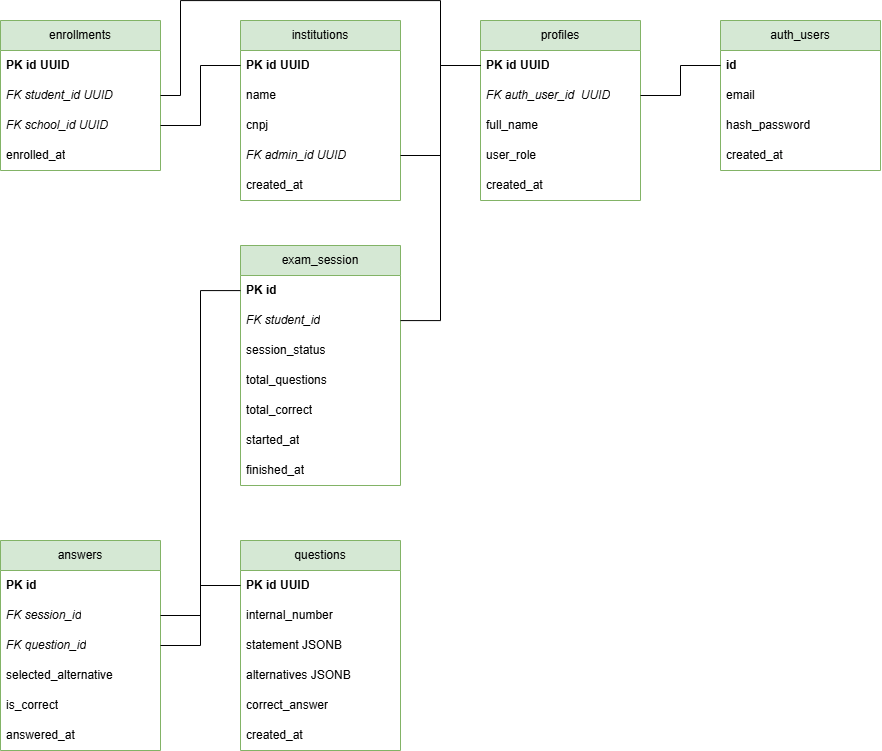

The diagram above was exported from draw.io. Its source (the exported page's mxGraphModel, read from the mxfile embedded in the PNG):
<mxGraphModel dx="2020" dy="871" grid="1" gridSize="10" guides="1" tooltips="1" connect="1" arrows="1" fold="1" page="1" pageScale="1" pageWidth="827" pageHeight="1169" math="0" shadow="0">
  <root>
    <mxCell id="0" />
    <mxCell id="1" parent="0" />
    <mxCell id="E-aTCIYsf2EOdY0b_EX6-5" parent="1" style="swimlane;fontStyle=0;childLayout=stackLayout;horizontal=1;startSize=30;horizontalStack=0;resizeParent=1;resizeParentMax=0;resizeLast=0;collapsible=1;marginBottom=0;whiteSpace=wrap;html=1;strokeWidth=1;perimeterSpacing=0;fillColor=#d5e8d4;strokeColor=#82b366;" value="profiles" vertex="1">
      <mxGeometry height="180" width="160" x="560" y="40" as="geometry" />
    </mxCell>
    <mxCell id="E-aTCIYsf2EOdY0b_EX6-6" parent="E-aTCIYsf2EOdY0b_EX6-5" style="text;strokeColor=none;fillColor=none;align=left;verticalAlign=middle;spacingLeft=4;spacingRight=4;overflow=hidden;points=[[0,0.5],[1,0.5]];portConstraint=eastwest;rotatable=0;whiteSpace=wrap;html=1;fontStyle=1" value="PK id UUID" vertex="1">
      <mxGeometry height="30" width="160" y="30" as="geometry" />
    </mxCell>
    <mxCell id="E-aTCIYsf2EOdY0b_EX6-7" parent="E-aTCIYsf2EOdY0b_EX6-5" style="text;strokeColor=none;fillColor=none;align=left;verticalAlign=middle;spacingLeft=4;spacingRight=4;overflow=hidden;points=[[0,0.5],[1,0.5]];portConstraint=eastwest;rotatable=0;whiteSpace=wrap;html=1;fontStyle=2" value="FK auth_user_id&amp;nbsp; UUID" vertex="1">
      <mxGeometry height="30" width="160" y="60" as="geometry" />
    </mxCell>
    <mxCell id="E-aTCIYsf2EOdY0b_EX6-52" parent="E-aTCIYsf2EOdY0b_EX6-5" style="text;strokeColor=none;fillColor=none;align=left;verticalAlign=middle;spacingLeft=4;spacingRight=4;overflow=hidden;points=[[0,0.5],[1,0.5]];portConstraint=eastwest;rotatable=0;whiteSpace=wrap;html=1;" value="full_name" vertex="1">
      <mxGeometry height="30" width="160" y="90" as="geometry" />
    </mxCell>
    <mxCell id="E-aTCIYsf2EOdY0b_EX6-8" parent="E-aTCIYsf2EOdY0b_EX6-5" style="text;strokeColor=none;fillColor=none;align=left;verticalAlign=middle;spacingLeft=4;spacingRight=4;overflow=hidden;points=[[0,0.5],[1,0.5]];portConstraint=eastwest;rotatable=0;whiteSpace=wrap;html=1;" value="user_role" vertex="1">
      <mxGeometry height="30" width="160" y="120" as="geometry" />
    </mxCell>
    <mxCell id="E-aTCIYsf2EOdY0b_EX6-9" parent="E-aTCIYsf2EOdY0b_EX6-5" style="text;strokeColor=none;fillColor=none;align=left;verticalAlign=middle;spacingLeft=4;spacingRight=4;overflow=hidden;points=[[0,0.5],[1,0.5]];portConstraint=eastwest;rotatable=0;whiteSpace=wrap;html=1;" value="created_at" vertex="1">
      <mxGeometry height="30" width="160" y="150" as="geometry" />
    </mxCell>
    <mxCell id="E-aTCIYsf2EOdY0b_EX6-15" parent="1" style="swimlane;fontStyle=0;childLayout=stackLayout;horizontal=1;startSize=30;horizontalStack=0;resizeParent=1;resizeParentMax=0;resizeLast=0;collapsible=1;marginBottom=0;whiteSpace=wrap;html=1;fillColor=#d5e8d4;strokeColor=#82b366;" value="enrollments" vertex="1">
      <mxGeometry height="150" width="160" x="80" y="40" as="geometry" />
    </mxCell>
    <mxCell id="E-aTCIYsf2EOdY0b_EX6-16" parent="E-aTCIYsf2EOdY0b_EX6-15" style="text;strokeColor=none;fillColor=none;align=left;verticalAlign=middle;spacingLeft=4;spacingRight=4;overflow=hidden;points=[[0,0.5],[1,0.5]];portConstraint=eastwest;rotatable=0;whiteSpace=wrap;html=1;fontStyle=1" value="PK id UUID" vertex="1">
      <mxGeometry height="30" width="160" y="30" as="geometry" />
    </mxCell>
    <mxCell id="E-aTCIYsf2EOdY0b_EX6-17" parent="E-aTCIYsf2EOdY0b_EX6-15" style="text;strokeColor=none;fillColor=none;align=left;verticalAlign=middle;spacingLeft=4;spacingRight=4;overflow=hidden;points=[[0,0.5],[1,0.5]];portConstraint=eastwest;rotatable=0;whiteSpace=wrap;html=1;" value="&lt;i&gt;FK student_id UUID&lt;/i&gt;" vertex="1">
      <mxGeometry height="30" width="160" y="60" as="geometry" />
    </mxCell>
    <mxCell id="E-aTCIYsf2EOdY0b_EX6-18" parent="E-aTCIYsf2EOdY0b_EX6-15" style="text;strokeColor=none;fillColor=none;align=left;verticalAlign=middle;spacingLeft=4;spacingRight=4;overflow=hidden;points=[[0,0.5],[1,0.5]];portConstraint=eastwest;rotatable=0;whiteSpace=wrap;html=1;" value="&lt;i&gt;FK school_id UUID&lt;/i&gt;" vertex="1">
      <mxGeometry height="30" width="160" y="90" as="geometry" />
    </mxCell>
    <mxCell id="E-aTCIYsf2EOdY0b_EX6-19" parent="E-aTCIYsf2EOdY0b_EX6-15" style="text;strokeColor=none;fillColor=none;align=left;verticalAlign=middle;spacingLeft=4;spacingRight=4;overflow=hidden;points=[[0,0.5],[1,0.5]];portConstraint=eastwest;rotatable=0;whiteSpace=wrap;html=1;" value="enrolled_at" vertex="1">
      <mxGeometry height="30" width="160" y="120" as="geometry" />
    </mxCell>
    <mxCell id="5KMGbWTR_6kgOYWMHokF-1" parent="1" style="swimlane;fontStyle=0;childLayout=stackLayout;horizontal=1;startSize=30;horizontalStack=0;resizeParent=1;resizeParentMax=0;resizeLast=0;collapsible=1;marginBottom=0;whiteSpace=wrap;html=1;fillColor=#d5e8d4;strokeColor=#82b366;" value="auth_users" vertex="1">
      <mxGeometry height="150" width="160" x="800" y="40" as="geometry" />
    </mxCell>
    <mxCell id="5KMGbWTR_6kgOYWMHokF-2" parent="5KMGbWTR_6kgOYWMHokF-1" style="text;strokeColor=none;fillColor=none;align=left;verticalAlign=middle;spacingLeft=4;spacingRight=4;overflow=hidden;points=[[0,0.5],[1,0.5]];portConstraint=eastwest;rotatable=0;whiteSpace=wrap;html=1;fontStyle=1" value="id" vertex="1">
      <mxGeometry height="30" width="160" y="30" as="geometry" />
    </mxCell>
    <mxCell id="5KMGbWTR_6kgOYWMHokF-3" parent="5KMGbWTR_6kgOYWMHokF-1" style="text;strokeColor=none;fillColor=none;align=left;verticalAlign=middle;spacingLeft=4;spacingRight=4;overflow=hidden;points=[[0,0.5],[1,0.5]];portConstraint=eastwest;rotatable=0;whiteSpace=wrap;html=1;" value="email" vertex="1">
      <mxGeometry height="30" width="160" y="60" as="geometry" />
    </mxCell>
    <mxCell id="5KMGbWTR_6kgOYWMHokF-4" parent="5KMGbWTR_6kgOYWMHokF-1" style="text;strokeColor=none;fillColor=none;align=left;verticalAlign=middle;spacingLeft=4;spacingRight=4;overflow=hidden;points=[[0,0.5],[1,0.5]];portConstraint=eastwest;rotatable=0;whiteSpace=wrap;html=1;" value="hash_password" vertex="1">
      <mxGeometry height="30" width="160" y="90" as="geometry" />
    </mxCell>
    <mxCell id="5KMGbWTR_6kgOYWMHokF-5" parent="5KMGbWTR_6kgOYWMHokF-1" style="text;strokeColor=none;fillColor=none;align=left;verticalAlign=middle;spacingLeft=4;spacingRight=4;overflow=hidden;points=[[0,0.5],[1,0.5]];portConstraint=eastwest;rotatable=0;whiteSpace=wrap;html=1;" value="created_at" vertex="1">
      <mxGeometry height="30" width="160" y="120" as="geometry" />
    </mxCell>
    <mxCell id="E-aTCIYsf2EOdY0b_EX6-21" parent="1" style="swimlane;fontStyle=0;childLayout=stackLayout;horizontal=1;startSize=30;horizontalStack=0;resizeParent=1;resizeParentMax=0;resizeLast=0;collapsible=1;marginBottom=0;whiteSpace=wrap;html=1;fillColor=#d5e8d4;strokeColor=#82b366;" value="questions" vertex="1">
      <mxGeometry height="210" width="160" x="320" y="560" as="geometry" />
    </mxCell>
    <mxCell id="E-aTCIYsf2EOdY0b_EX6-22" parent="E-aTCIYsf2EOdY0b_EX6-21" style="text;strokeColor=none;fillColor=none;align=left;verticalAlign=middle;spacingLeft=4;spacingRight=4;overflow=hidden;points=[[0,0.5],[1,0.5]];portConstraint=eastwest;rotatable=0;whiteSpace=wrap;html=1;" value="&lt;b&gt;PK id UUID&lt;/b&gt;" vertex="1">
      <mxGeometry height="30" width="160" y="30" as="geometry" />
    </mxCell>
    <mxCell id="E-aTCIYsf2EOdY0b_EX6-23" parent="E-aTCIYsf2EOdY0b_EX6-21" style="text;strokeColor=none;fillColor=none;align=left;verticalAlign=middle;spacingLeft=4;spacingRight=4;overflow=hidden;points=[[0,0.5],[1,0.5]];portConstraint=eastwest;rotatable=0;whiteSpace=wrap;html=1;" value="internal_number" vertex="1">
      <mxGeometry height="30" width="160" y="60" as="geometry" />
    </mxCell>
    <mxCell id="E-aTCIYsf2EOdY0b_EX6-24" parent="E-aTCIYsf2EOdY0b_EX6-21" style="text;strokeColor=none;fillColor=none;align=left;verticalAlign=middle;spacingLeft=4;spacingRight=4;overflow=hidden;points=[[0,0.5],[1,0.5]];portConstraint=eastwest;rotatable=0;whiteSpace=wrap;html=1;" value="statement&amp;nbsp;JSONB" vertex="1">
      <mxGeometry height="30" width="160" y="90" as="geometry" />
    </mxCell>
    <mxCell id="E-aTCIYsf2EOdY0b_EX6-25" parent="E-aTCIYsf2EOdY0b_EX6-21" style="text;strokeColor=none;fillColor=none;align=left;verticalAlign=middle;spacingLeft=4;spacingRight=4;overflow=hidden;points=[[0,0.5],[1,0.5]];portConstraint=eastwest;rotatable=0;whiteSpace=wrap;html=1;" value="alternatives&amp;nbsp;JSONB" vertex="1">
      <mxGeometry height="30" width="160" y="120" as="geometry" />
    </mxCell>
    <mxCell id="E-aTCIYsf2EOdY0b_EX6-26" parent="E-aTCIYsf2EOdY0b_EX6-21" style="text;strokeColor=none;fillColor=none;align=left;verticalAlign=middle;spacingLeft=4;spacingRight=4;overflow=hidden;points=[[0,0.5],[1,0.5]];portConstraint=eastwest;rotatable=0;whiteSpace=wrap;html=1;" value="correct_answer" vertex="1">
      <mxGeometry height="30" width="160" y="150" as="geometry" />
    </mxCell>
    <mxCell id="E-aTCIYsf2EOdY0b_EX6-58" parent="E-aTCIYsf2EOdY0b_EX6-21" style="text;strokeColor=none;fillColor=none;align=left;verticalAlign=middle;spacingLeft=4;spacingRight=4;overflow=hidden;points=[[0,0.5],[1,0.5]];portConstraint=eastwest;rotatable=0;whiteSpace=wrap;html=1;" value="created_at" vertex="1">
      <mxGeometry height="30" width="160" y="180" as="geometry" />
    </mxCell>
    <mxCell id="E-aTCIYsf2EOdY0b_EX6-27" parent="1" style="swimlane;fontStyle=0;childLayout=stackLayout;horizontal=1;startSize=30;horizontalStack=0;resizeParent=1;resizeParentMax=0;resizeLast=0;collapsible=1;marginBottom=0;whiteSpace=wrap;html=1;fillColor=#d5e8d4;strokeColor=#82b366;" value="exam_session" vertex="1">
      <mxGeometry height="240" width="160" x="320" y="265" as="geometry" />
    </mxCell>
    <mxCell id="E-aTCIYsf2EOdY0b_EX6-28" parent="E-aTCIYsf2EOdY0b_EX6-27" style="text;strokeColor=none;fillColor=none;align=left;verticalAlign=middle;spacingLeft=4;spacingRight=4;overflow=hidden;points=[[0,0.5],[1,0.5]];portConstraint=eastwest;rotatable=0;whiteSpace=wrap;html=1;" value="&lt;b&gt;PK id&lt;/b&gt;" vertex="1">
      <mxGeometry height="30" width="160" y="30" as="geometry" />
    </mxCell>
    <mxCell id="E-aTCIYsf2EOdY0b_EX6-29" parent="E-aTCIYsf2EOdY0b_EX6-27" style="text;strokeColor=none;fillColor=none;align=left;verticalAlign=middle;spacingLeft=4;spacingRight=4;overflow=hidden;points=[[0,0.5],[1,0.5]];portConstraint=eastwest;rotatable=0;whiteSpace=wrap;html=1;" value="&lt;i&gt;FK student_id&lt;/i&gt;" vertex="1">
      <mxGeometry height="30" width="160" y="60" as="geometry" />
    </mxCell>
    <mxCell id="E-aTCIYsf2EOdY0b_EX6-30" parent="E-aTCIYsf2EOdY0b_EX6-27" style="text;strokeColor=none;fillColor=none;align=left;verticalAlign=middle;spacingLeft=4;spacingRight=4;overflow=hidden;points=[[0,0.5],[1,0.5]];portConstraint=eastwest;rotatable=0;whiteSpace=wrap;html=1;" value="session_status" vertex="1">
      <mxGeometry height="30" width="160" y="90" as="geometry" />
    </mxCell>
    <mxCell id="E-aTCIYsf2EOdY0b_EX6-33" parent="E-aTCIYsf2EOdY0b_EX6-27" style="text;strokeColor=none;fillColor=none;align=left;verticalAlign=middle;spacingLeft=4;spacingRight=4;overflow=hidden;points=[[0,0.5],[1,0.5]];portConstraint=eastwest;rotatable=0;whiteSpace=wrap;html=1;" value="total_questions" vertex="1">
      <mxGeometry height="30" width="160" y="120" as="geometry" />
    </mxCell>
    <mxCell id="E-aTCIYsf2EOdY0b_EX6-41" parent="E-aTCIYsf2EOdY0b_EX6-27" style="text;strokeColor=none;fillColor=none;align=left;verticalAlign=middle;spacingLeft=4;spacingRight=4;overflow=hidden;points=[[0,0.5],[1,0.5]];portConstraint=eastwest;rotatable=0;whiteSpace=wrap;html=1;" value="total_correct" vertex="1">
      <mxGeometry height="30" width="160" y="150" as="geometry" />
    </mxCell>
    <mxCell id="E-aTCIYsf2EOdY0b_EX6-31" parent="E-aTCIYsf2EOdY0b_EX6-27" style="text;strokeColor=none;fillColor=none;align=left;verticalAlign=middle;spacingLeft=4;spacingRight=4;overflow=hidden;points=[[0,0.5],[1,0.5]];portConstraint=eastwest;rotatable=0;whiteSpace=wrap;html=1;" value="started_at" vertex="1">
      <mxGeometry height="30" width="160" y="180" as="geometry" />
    </mxCell>
    <mxCell id="E-aTCIYsf2EOdY0b_EX6-32" parent="E-aTCIYsf2EOdY0b_EX6-27" style="text;strokeColor=none;fillColor=none;align=left;verticalAlign=middle;spacingLeft=4;spacingRight=4;overflow=hidden;points=[[0,0.5],[1,0.5]];portConstraint=eastwest;rotatable=0;whiteSpace=wrap;html=1;" value="finished_at" vertex="1">
      <mxGeometry height="30" width="160" y="210" as="geometry" />
    </mxCell>
    <mxCell id="E-aTCIYsf2EOdY0b_EX6-43" parent="1" style="swimlane;fontStyle=0;childLayout=stackLayout;horizontal=1;startSize=30;horizontalStack=0;resizeParent=1;resizeParentMax=0;resizeLast=0;collapsible=1;marginBottom=0;whiteSpace=wrap;html=1;fillColor=#d5e8d4;strokeColor=#82b366;" value="answers" vertex="1">
      <mxGeometry height="210" width="160" x="80" y="560" as="geometry" />
    </mxCell>
    <mxCell id="E-aTCIYsf2EOdY0b_EX6-44" parent="E-aTCIYsf2EOdY0b_EX6-43" style="text;strokeColor=none;fillColor=none;align=left;verticalAlign=middle;spacingLeft=4;spacingRight=4;overflow=hidden;points=[[0,0.5],[1,0.5]];portConstraint=eastwest;rotatable=0;whiteSpace=wrap;html=1;" value="&lt;b&gt;PK id&lt;/b&gt;" vertex="1">
      <mxGeometry height="30" width="160" y="30" as="geometry" />
    </mxCell>
    <mxCell id="E-aTCIYsf2EOdY0b_EX6-45" parent="E-aTCIYsf2EOdY0b_EX6-43" style="text;strokeColor=none;fillColor=none;align=left;verticalAlign=middle;spacingLeft=4;spacingRight=4;overflow=hidden;points=[[0,0.5],[1,0.5]];portConstraint=eastwest;rotatable=0;whiteSpace=wrap;html=1;" value="&lt;i&gt;FK session_id&lt;/i&gt;" vertex="1">
      <mxGeometry height="30" width="160" y="60" as="geometry" />
    </mxCell>
    <mxCell id="E-aTCIYsf2EOdY0b_EX6-46" parent="E-aTCIYsf2EOdY0b_EX6-43" style="text;strokeColor=none;fillColor=none;align=left;verticalAlign=middle;spacingLeft=4;spacingRight=4;overflow=hidden;points=[[0,0.5],[1,0.5]];portConstraint=eastwest;rotatable=0;whiteSpace=wrap;html=1;" value="&lt;i&gt;FK question_id&lt;/i&gt;" vertex="1">
      <mxGeometry height="30" width="160" y="90" as="geometry" />
    </mxCell>
    <mxCell id="E-aTCIYsf2EOdY0b_EX6-47" parent="E-aTCIYsf2EOdY0b_EX6-43" style="text;strokeColor=none;fillColor=none;align=left;verticalAlign=middle;spacingLeft=4;spacingRight=4;overflow=hidden;points=[[0,0.5],[1,0.5]];portConstraint=eastwest;rotatable=0;whiteSpace=wrap;html=1;" value="selected_alternative" vertex="1">
      <mxGeometry height="30" width="160" y="120" as="geometry" />
    </mxCell>
    <mxCell id="E-aTCIYsf2EOdY0b_EX6-48" parent="E-aTCIYsf2EOdY0b_EX6-43" style="text;strokeColor=none;fillColor=none;align=left;verticalAlign=middle;spacingLeft=4;spacingRight=4;overflow=hidden;points=[[0,0.5],[1,0.5]];portConstraint=eastwest;rotatable=0;whiteSpace=wrap;html=1;" value="is_correct" vertex="1">
      <mxGeometry height="30" width="160" y="150" as="geometry" />
    </mxCell>
    <mxCell id="E-aTCIYsf2EOdY0b_EX6-49" parent="E-aTCIYsf2EOdY0b_EX6-43" style="text;strokeColor=none;fillColor=none;align=left;verticalAlign=middle;spacingLeft=4;spacingRight=4;overflow=hidden;points=[[0,0.5],[1,0.5]];portConstraint=eastwest;rotatable=0;whiteSpace=wrap;html=1;" value="answered_at" vertex="1">
      <mxGeometry height="30" width="160" y="180" as="geometry" />
    </mxCell>
    <mxCell id="E-aTCIYsf2EOdY0b_EX6-10" parent="1" style="swimlane;fontStyle=0;childLayout=stackLayout;horizontal=1;startSize=30;horizontalStack=0;resizeParent=1;resizeParentMax=0;resizeLast=0;collapsible=1;marginBottom=0;whiteSpace=wrap;html=1;fillColor=#d5e8d4;strokeColor=#82b366;" value="institutions" vertex="1">
      <mxGeometry height="180" width="160" x="320" y="40" as="geometry" />
    </mxCell>
    <mxCell id="E-aTCIYsf2EOdY0b_EX6-11" parent="E-aTCIYsf2EOdY0b_EX6-10" style="text;strokeColor=none;fillColor=none;align=left;verticalAlign=middle;spacingLeft=4;spacingRight=4;overflow=hidden;points=[[0,0.5],[1,0.5]];portConstraint=eastwest;rotatable=0;whiteSpace=wrap;html=1;fontStyle=1" value="PK id UUID" vertex="1">
      <mxGeometry height="30" width="160" y="30" as="geometry" />
    </mxCell>
    <mxCell id="E-aTCIYsf2EOdY0b_EX6-54" parent="E-aTCIYsf2EOdY0b_EX6-10" style="text;strokeColor=none;fillColor=none;align=left;verticalAlign=middle;spacingLeft=4;spacingRight=4;overflow=hidden;points=[[0,0.5],[1,0.5]];portConstraint=eastwest;rotatable=0;whiteSpace=wrap;html=1;fontStyle=1" value="&lt;span style=&quot;font-weight: normal;&quot;&gt;name&lt;/span&gt;" vertex="1">
      <mxGeometry height="30" width="160" y="60" as="geometry" />
    </mxCell>
    <mxCell id="E-aTCIYsf2EOdY0b_EX6-12" parent="E-aTCIYsf2EOdY0b_EX6-10" style="text;strokeColor=none;fillColor=none;align=left;verticalAlign=middle;spacingLeft=4;spacingRight=4;overflow=hidden;points=[[0,0.5],[1,0.5]];portConstraint=eastwest;rotatable=0;whiteSpace=wrap;html=1;" value="cnpj" vertex="1">
      <mxGeometry height="30" width="160" y="90" as="geometry" />
    </mxCell>
    <mxCell id="E-aTCIYsf2EOdY0b_EX6-13" parent="E-aTCIYsf2EOdY0b_EX6-10" style="text;strokeColor=none;fillColor=none;align=left;verticalAlign=middle;spacingLeft=4;spacingRight=4;overflow=hidden;points=[[0,0.5],[1,0.5]];portConstraint=eastwest;rotatable=0;whiteSpace=wrap;html=1;" value="&lt;i&gt;FK admin_id UUID&lt;/i&gt;" vertex="1">
      <mxGeometry height="30" width="160" y="120" as="geometry" />
    </mxCell>
    <mxCell id="E-aTCIYsf2EOdY0b_EX6-14" parent="E-aTCIYsf2EOdY0b_EX6-10" style="text;strokeColor=none;fillColor=none;align=left;verticalAlign=middle;spacingLeft=4;spacingRight=4;overflow=hidden;points=[[0,0.5],[1,0.5]];portConstraint=eastwest;rotatable=0;whiteSpace=wrap;html=1;" value="created_at" vertex="1">
      <mxGeometry height="30" width="160" y="150" as="geometry" />
    </mxCell>
    <mxCell id="E-aTCIYsf2EOdY0b_EX6-70" edge="1" parent="1" source="E-aTCIYsf2EOdY0b_EX6-18" style="edgeStyle=orthogonalEdgeStyle;rounded=0;orthogonalLoop=1;jettySize=auto;html=1;endArrow=none;endFill=0;" target="E-aTCIYsf2EOdY0b_EX6-11">
      <mxGeometry relative="1" as="geometry" />
    </mxCell>
    <mxCell id="E-aTCIYsf2EOdY0b_EX6-71" edge="1" parent="1" source="E-aTCIYsf2EOdY0b_EX6-17" style="edgeStyle=orthogonalEdgeStyle;rounded=0;orthogonalLoop=1;jettySize=auto;html=1;endArrow=none;endFill=0;" target="E-aTCIYsf2EOdY0b_EX6-6">
      <mxGeometry relative="1" as="geometry">
        <Array as="points">
          <mxPoint x="260" y="115" />
          <mxPoint x="260" y="20" />
          <mxPoint x="520" y="20" />
          <mxPoint x="520" y="85" />
        </Array>
      </mxGeometry>
    </mxCell>
    <mxCell id="E-aTCIYsf2EOdY0b_EX6-72" edge="1" parent="1" source="E-aTCIYsf2EOdY0b_EX6-13" style="edgeStyle=orthogonalEdgeStyle;rounded=0;orthogonalLoop=1;jettySize=auto;html=1;entryX=0;entryY=0.5;entryDx=0;entryDy=0;endArrow=none;endFill=0;" target="E-aTCIYsf2EOdY0b_EX6-6">
      <mxGeometry relative="1" as="geometry" />
    </mxCell>
    <mxCell id="E-aTCIYsf2EOdY0b_EX6-73" edge="1" parent="1" source="E-aTCIYsf2EOdY0b_EX6-29" style="edgeStyle=orthogonalEdgeStyle;rounded=0;orthogonalLoop=1;jettySize=auto;html=1;entryX=0;entryY=0.5;entryDx=0;entryDy=0;endArrow=none;endFill=0;" target="E-aTCIYsf2EOdY0b_EX6-6">
      <mxGeometry relative="1" as="geometry" />
    </mxCell>
    <mxCell id="E-aTCIYsf2EOdY0b_EX6-74" edge="1" parent="1" source="E-aTCIYsf2EOdY0b_EX6-7" style="edgeStyle=orthogonalEdgeStyle;rounded=0;orthogonalLoop=1;jettySize=auto;html=1;endArrow=none;endFill=0;" target="5KMGbWTR_6kgOYWMHokF-2">
      <mxGeometry relative="1" as="geometry" />
    </mxCell>
    <mxCell id="E-aTCIYsf2EOdY0b_EX6-75" edge="1" parent="1" source="E-aTCIYsf2EOdY0b_EX6-46" style="edgeStyle=orthogonalEdgeStyle;rounded=0;orthogonalLoop=1;jettySize=auto;html=1;endArrow=none;endFill=0;" target="E-aTCIYsf2EOdY0b_EX6-22">
      <mxGeometry relative="1" as="geometry" />
    </mxCell>
    <mxCell id="E-aTCIYsf2EOdY0b_EX6-76" edge="1" parent="1" source="E-aTCIYsf2EOdY0b_EX6-45" style="edgeStyle=orthogonalEdgeStyle;rounded=0;orthogonalLoop=1;jettySize=auto;html=1;endArrow=none;endFill=0;" target="E-aTCIYsf2EOdY0b_EX6-28">
      <mxGeometry relative="1" as="geometry" />
    </mxCell>
  </root>
</mxGraphModel>